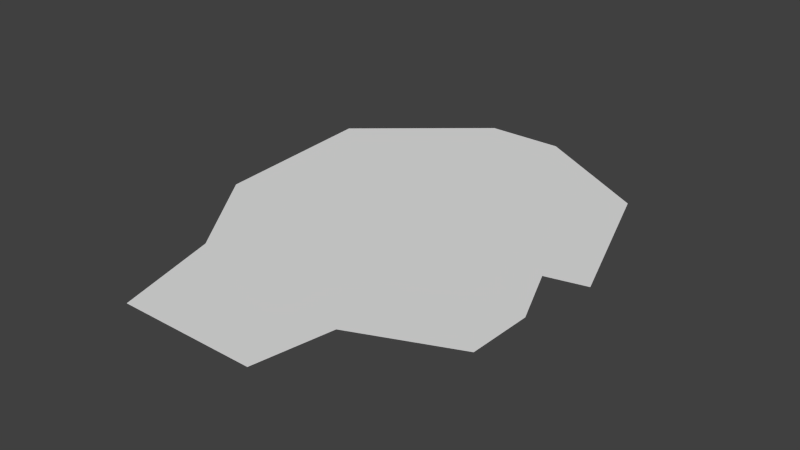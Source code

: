 # Source: playerHead.blend  (saved by Blender 2.67.0; exported with 4.5.12 LTS)
import bpy
from mathutils import Matrix  # noqa: F401  (used for matrix-valued properties, if any)

bpy.ops.wm.read_factory_settings(use_empty=True)
scene = bpy.context.scene
scene.name = 'Scene'

# ---- collections
col_collection_1 = bpy.data.collections.new('Collection 1'); scene.collection.children.link(col_collection_1)

# ---- world
world_world = bpy.data.worlds.new('World'); scene.world = world_world
world_world.color = (0.05088, 0.05088, 0.05088)
world_world.use_sun_shadow = False
world_world.sun_shadow_jitter_overblur = 0.0
world_world.cycles.sampling_method = 'MANUAL'
world_world.cycles.sample_map_resolution = 256

# ---- meshes
me_plane = bpy.data.meshes.new('Plane')
me_plane.from_pydata([(0.4619, -1.0, 0.0), (-0.04031, -1.0, 0.0), (0.2818, 0.7628, 0.0), (-0.003883, 0.7628, 0.0), (0.9348, -0.06822, 0.0), (-0.3966, -0.2472, 0.0), (0.7387, 0.4995, 0.0), (-0.1436, -0.6113, 0.0), (0.8755, -0.5654, 0.0), (-0.4407, 0.3933, 0.0), (0.7892, -0.1029, 0.0), (0.8822, -0.3307, 0.0), (0.5165, -0.7169, 0.0)], [], [(9, 6, 2, 3), (7, 8, 11, 10, 4, 5), (5, 4, 6, 9), (1, 0, 12, 8, 7)])
me_plane.use_remesh_preserve_volume = False
me_plane.use_remesh_preserve_attributes = False
me_plane.use_mirror_vertex_groups = False
me_plane.update()

# ---- objects
ob_plane = bpy.data.objects.new('Plane', me_plane)

# ---- transforms, parenting, visibility, modifiers, constraints
ob_plane.location = (0.0, 0.0, 0.0)
ob_plane.scale = (0.5, 0.5, 0.5)
ob_plane.lineart.crease_threshold = 0.0

# ---- collection membership
col_collection_1.objects.link(ob_plane)

# ---- scene / render settings (as saved in the file)
scene.frame_start = 1; scene.frame_end = 250; scene.frame_set(1)
scene.render.engine = 'BLENDER_EEVEE_NEXT'
scene.render.image_settings.color_mode = 'RGB'
scene.render.image_settings.compression = 90
scene.render.resolution_percentage = 50
scene.render.dither_intensity = 0.0
scene.cycles.use_denoising = False
scene.cycles.samples = 10
scene.cycles.sampling_pattern = 'TABULATED_SOBOL'
scene.cycles.light_sampling_threshold = 0.0
scene.cycles.use_adaptive_sampling = False
scene.cycles.use_light_tree = False
scene.cycles.blur_glossy = 0.0
scene.cycles.volume_bounces = 1
scene.cycles.pixel_filter_type = 'GAUSSIAN'
scene.cycles.sample_clamp_indirect = 0.0
scene.view_settings.view_transform = 'Standard'
bpy.context.view_layer.update()

# ---- added for rendering (the .blend has no active camera and no usable light): camera, sun
cam_auto = bpy.data.cameras.new('AutoCamera')
cam_auto.lens = 50.0
cam_auto.sensor_width = 36.0
cam_auto.clip_end = 1000.0
ob_auto_camera = bpy.data.objects.new('AutoCamera', cam_auto)
scene.collection.objects.link(ob_auto_camera)
ob_auto_camera.location = (1.1579, -1.30055, 0.827501)
ob_auto_camera.rotation_euler = (1.09748, -7.21219e-08, 0.694738)
scene.camera = ob_auto_camera
light_auto_sun = bpy.data.lights.new('AutoSun', 'SUN')
light_auto_sun.energy = 3.0
light_auto_sun.angle = 0.0523599
ob_auto_sun = bpy.data.objects.new('AutoSun', light_auto_sun)
scene.collection.objects.link(ob_auto_sun)
ob_auto_sun.rotation_euler = (0.872665, 0.174533, 0.523599)
bpy.context.view_layer.update()
